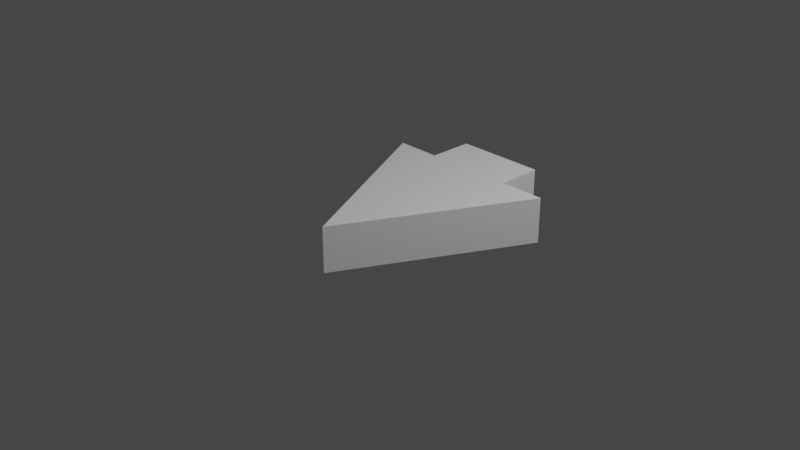 # Source: Arrow_Modeling.blend  (saved by Blender 2.82.7; exported with 4.5.12 LTS)
import bpy
from mathutils import Matrix  # noqa: F401  (used for matrix-valued properties, if any)

bpy.ops.wm.read_factory_settings(use_empty=True)
scene = bpy.context.scene
scene.name = 'Scene'

# ---- collections
col_collection = bpy.data.collections.new('Collection'); scene.collection.children.link(col_collection)

# ---- world
world_world = bpy.data.worlds.new('World'); scene.world = world_world
world_world.use_nodes = True; world_world.node_tree.nodes.clear()
_N = world_world.node_tree.nodes; _L = world_world.node_tree.links
n0 = _N.new('ShaderNodeOutputWorld'); n0.name = 'World Output'; n0.location = (300, 300)
n1 = _N.new('ShaderNodeBackground'); n1.name = 'Background'; n1.location = (10, 300)
n1.inputs[0].default_value = (0.05088, 0.05088, 0.05088, 1.0)
_L.new(n1.outputs[0], n0.inputs[0])
n0.is_active_output = True
world_world.color = (0.05088, 0.05088, 0.05088)
world_world.use_sun_shadow = False
world_world.sun_shadow_jitter_overblur = 0.0

# ---- cameras
cam_camera = bpy.data.cameras.new('Camera')
cam_camera.clip_end = 100.0
cam_camera.ortho_scale = 7.314

# ---- lights
light_light = bpy.data.lights.new('Light', 'POINT')
light_light.transmission_factor = 0.0
light_light.energy = 1000.0
light_light.shadow_soft_size = 0.1
light_light.shadow_maximum_resolution = 0.006
light_light.use_absolute_resolution = True

# ---- meshes
me_cube_001 = bpy.data.meshes.new('Cube.001')
me_cube_001.from_pydata([(-1.0, -1.0, -0.25), (-1.0, -1.0, 0.25), (0.0, 1.0, -0.25), (0.0, 1.0, 0.25), (1.0, -1.0, -0.25), (1.0, -1.0, 0.25), (-0.5, -1.0, -0.25), (0.5, -1.0, -0.25), (-0.5, -1.5, -0.25), (0.5, -1.0, 0.25), (-0.5, -1.0, 0.25), (0.5, -1.5, -0.25), (0.5, -1.5, 0.25), (-0.5, -1.5, 0.25)], [], [(0, 1, 3, 2), (2, 3, 5, 4), (6, 10, 1, 0), (2, 4, 7, 6, 0), (3, 1, 10, 9, 5), (4, 5, 9, 7), (9, 10, 13, 12), (10, 6, 8, 13), (7, 9, 12, 11), (6, 7, 11, 8), (11, 12, 13, 8)])
_uv = me_cube_001.uv_layers.new(name='UVMap')
_uv.uv.foreach_set('vector', [0.375, 0.0, 0.625, 0.0, 0.625, 0.25, 0.375, 0.25, 0.375, 0.5, 0.625, 0.5, 0.625, 0.75, 0.375, 0.75, 0.375, 0.9375, 0.625, 0.9375, 0.625, 1.0, 0.375, 1.0, 0.375, 0.5, 0.375, 0.75, 0.25, 0.75, 0.1875, 0.75, 0.125, 0.75, 0.875, 0.5, 0.875, 0.75, 0.75, 0.75, 0.6875, 0.75, 0.625, 0.75, 0.375, 0.75, 0.625, 0.75, 0.625, 0.8125, 0.375, 0.8125, 0.6875, 0.75, 0.75, 0.75, 0.75, 0.75, 0.6875, 0.75, 0.625, 0.9375, 0.375, 0.9375, 0.375, 0.9375, 0.625, 0.9375, 0.375, 0.8125, 0.625, 0.8125, 0.625, 0.8125, 0.375, 0.8125, 0.1875, 0.75, 0.25, 0.75, 0.25, 0.75, 0.1875, 0.75, 0.25, 0.75, 0.6875, 0.75, 0.625, 0.9375, 0.1875, 0.75])
me_cube_001.use_remesh_fix_poles = True
me_cube_001.use_remesh_preserve_attributes = False
me_cube_001.use_mirror_vertex_groups = False
me_cube_001.update()

# ---- objects
ob_light = bpy.data.objects.new('Light', light_light)
ob_camera = bpy.data.objects.new('Camera', cam_camera)
ob_cube_001 = bpy.data.objects.new('Cube.001', me_cube_001)

# ---- transforms, parenting, visibility, modifiers, constraints
ob_light.location = (4.076, 1.005, 5.904)
ob_light.rotation_euler = (0.6503, 0.05522, 1.866)
ob_light.lock_rotations_4d = False
ob_light.empty_display_type = 'ARROWS'
ob_light.color = (0.0, 0.0, 0.0, 0.0)
ob_light.lineart.crease_threshold = 0.0
ob_camera.location = (7.359, -6.926, 4.958)
ob_camera.rotation_euler = (1.109, 0.0, 0.8149)
ob_camera.lock_rotations_4d = False
ob_camera.empty_display_type = 'ARROWS'
ob_camera.color = (0.0, 0.0, 0.0, 0.0)
ob_camera.display_type = 'WIRE'
ob_camera.lineart.crease_threshold = 0.0
ob_cube_001.location = (0.0, 0.0, 0.0)
ob_cube_001.rotation_euler = (0.0, -0.0, 3.142)
ob_cube_001.lineart.crease_threshold = 0.0

# ---- collection membership
col_collection.objects.link(ob_light)
col_collection.objects.link(ob_camera)
col_collection.objects.link(ob_cube_001)

# ---- scene / render settings (as saved in the file)
scene.camera = ob_camera
scene.frame_start = 1; scene.frame_end = 250; scene.frame_set(1)
scene.render.engine = 'BLENDER_EEVEE_NEXT'
scene.cycles.use_denoising = False
scene.cycles.samples = 128
scene.cycles.sampling_pattern = 'TABULATED_SOBOL'
scene.cycles.use_adaptive_sampling = False
scene.cycles.use_light_tree = False
scene.view_settings.view_transform = 'Filmic'
bpy.context.view_layer.update()
